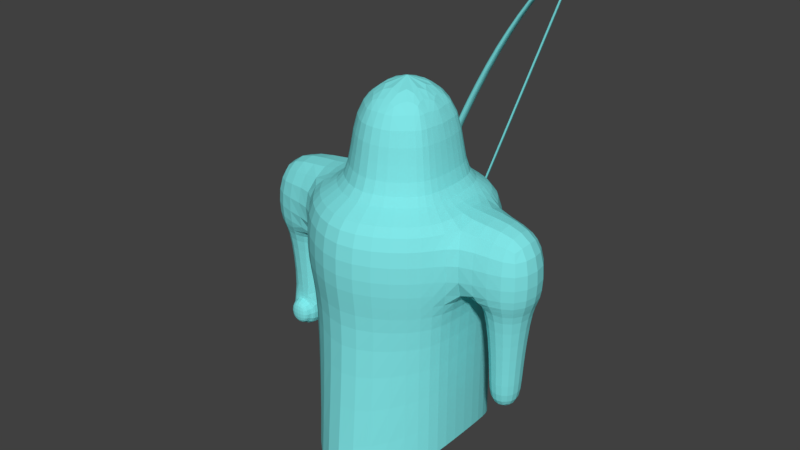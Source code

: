 # Source: Archer.blend  (saved by Blender 2.79.0; exported with 4.5.12 LTS)
import bpy
from mathutils import Matrix  # noqa: F401  (used for matrix-valued properties, if any)

bpy.ops.wm.read_factory_settings(use_empty=True)
scene = bpy.context.scene
scene.name = 'Scene'

# ---- collections
col_collection_1 = bpy.data.collections.new('Collection 1'); scene.collection.children.link(col_collection_1)

# ---- materials (node trees are filled in below, after node groups)
mat_base = bpy.data.materials.new('base')
mat_base.alpha_threshold = 0.0
mat_base.use_transparent_shadow = False
mat_base.diffuse_color = (0.2178, 0.7908, 0.8, 1.0)
mat_base.roughness = 0.5
mat_bow = bpy.data.materials.new('Bow')
mat_bow.alpha_threshold = 0.0
mat_bow.use_transparent_shadow = False
mat_bow.diffuse_color = (0.1268, 0.1106, 0.8, 1.0)
mat_bow.roughness = 0.5
mat_string = bpy.data.materials.new('String')
mat_string.alpha_threshold = 0.0
mat_string.use_transparent_shadow = False
mat_string.diffuse_color = (0.8, 0.3739, 0.1698, 1.0)
mat_string.roughness = 0.5

# ---- material node trees

# ---- world
world_world = bpy.data.worlds.new('World'); scene.world = world_world
world_world.color = (0.05088, 0.05088, 0.05088)
world_world.use_sun_shadow = False
world_world.sun_shadow_jitter_overblur = 0.0
world_world.cycles.sampling_method = 'MANUAL'

# ---- meshes
me_cube = bpy.data.meshes.new('Cube')
me_cube.from_pydata([(0.3024, -1.402, 1.247), (1.202, -0.8621, 1.247), (0.002439, 1.208, 1.247), (-0.5976, 0.9379, 1.247), (-0.5976, -0.8621, 1.247), (1.382, 0.4879, 1.247), (1.202, 0.9379, 1.247), (0.6024, 1.208, 1.247), (-0.7776, -0.4121, 1.247), (-0.7776, 0.4879, 1.247), (1.382, -0.4121, 1.247), (0.6024, 1.208, 0.2475), (1.202, 0.9379, 0.2475), (-0.5976, 0.9379, 0.2475), (0.002439, 1.208, 0.2475), (-0.7776, -0.4121, 0.2475), (-0.7776, 0.4879, 0.2475), (0.3024, -1.402, 0.2475), (-0.5976, -0.8621, 0.2475), (1.382, -0.4121, 0.2475), (1.202, -0.8621, 0.2475), (1.382, 0.4879, 0.2475), (-1.694, 0.4544, 1.247), (-1.694, -0.4456, 1.247), (-1.694, -0.4456, 0.2475), (-1.694, 0.4544, 0.2475), (2.281, -0.4212, 1.247), (2.281, 0.4788, 1.247), (2.281, -0.4212, 0.2475), (2.281, 0.4788, 0.2475), (-0.9448, -0.3106, 0.2475), (-0.9448, 0.3194, 0.2475), (-1.562, -0.3106, 0.2475), (-1.562, 0.3194, 0.2475), (1.593, 0.3438, 0.2475), (1.593, -0.2862, 0.2475), (2.16, 0.3438, 0.2475), (2.16, -0.2862, 0.2475), (-1.037, -0.2161, -0.7525), (-1.037, 0.2249, -0.7525), (-1.47, -0.2161, -0.7525), (-1.47, 0.2249, -0.7525), (1.678, 0.2493, -0.7525), (1.678, -0.1917, -0.7525), (2.075, 0.2493, -0.7525), (2.075, -0.1917, -0.7525), (-1.037, -0.2161, -1.253), (-1.037, 0.2249, -1.253), (-1.47, -0.2161, -1.253), (-1.47, 0.2249, -1.253), (1.678, 0.2493, -1.253), (1.678, -0.1917, -1.253), (2.075, 0.2493, -1.253), (2.075, -0.1917, -1.253), (0.3024, -0.7257, 1.247), (0.8024, -0.4257, 1.247), (0.1358, 0.7243, 1.247), (-0.1976, 0.5743, 1.247), (-0.1976, -0.4257, 1.247), (0.9024, 0.3243, 1.247), (0.8024, 0.5743, 1.247), (0.4691, 0.7243, 1.247), (-0.2976, -0.1757, 1.247), (-0.2976, 0.3243, 1.247), (0.9024, -0.1757, 1.247), (0.3024, -0.7257, 2.247), (0.8024, -0.4257, 2.247), (0.1358, 0.7243, 2.247), (-0.1976, 0.5743, 2.247), (-0.1976, -0.4257, 2.247), (0.9024, 0.3243, 2.247), (0.8024, 0.5743, 2.247), (0.4691, 0.7243, 2.247), (-0.2976, -0.1757, 2.247), (-0.2976, 0.3243, 2.247), (0.9024, -0.1757, 2.247), (0.3024, 0.04616, 2.747), (-1.362, 0.2249, -0.8765), (-1.145, 0.2249, -0.8765), (-1.362, 0.2249, -1.129), (-1.145, 0.2249, -1.129), (-1.362, 0.6749, -0.8765), (-1.145, 0.6749, -0.8765), (-1.362, 0.6749, -1.129), (-1.145, 0.6749, -1.129), (-1.102, -0.2161, -0.8275), (-1.405, -0.2161, -0.8275), (-1.102, -0.2161, -1.178), (-1.405, -0.2161, -1.178), (-1.102, -0.3511, -0.8275), (-1.405, -0.3511, -0.8275), (-1.102, -0.3511, -1.178), (-1.405, -0.3511, -1.178), (1.112, 0.8561, -0.1275), (0.03244, 1.099, -0.1275), (-0.6696, 0.4511, -0.1275), (-0.5076, -0.7639, -0.1275), (1.112, -0.7639, -0.1275), (1.274, 0.4511, -0.1275), (0.5724, 1.099, -0.1275), (-0.5076, 0.8561, -0.1275), (-0.6696, -0.3589, -0.1275), (0.3024, -1.25, -0.1275), (1.274, -0.3589, -0.1275), (1.112, 0.8561, -2.134), (0.03244, 1.356, -2.579), (-0.6696, 0.4511, -1.955), (-0.5076, -0.7639, -2.134), (1.112, -0.7639, -2.134), (1.274, 0.4511, -1.955), (0.5724, 1.356, -2.579), (-0.5076, 0.8561, -2.134), (-0.6696, -0.3589, -1.955), (0.3024, -1.563, -2.579), (1.274, -0.3589, -1.955), (1.779, 1.419, 3.959), (-0.1489, 1.357, 0.8312), (-0.6106, 1.463, -2.431), (0.589, 1.359, 2.467), (-0.621, 1.381, -0.7538), (1.151, 1.377, 3.387), (1.513, 1.398, 3.788), (-0.734, 1.409, -1.598), (-0.7162, 1.433, -2.05), (1.795, 1.27, 3.952), (-0.1323, 1.208, 0.824), (-0.5941, 1.315, -2.438), (0.6055, 1.21, 2.46), (-0.6045, 1.232, -0.7611), (1.168, 1.228, 3.38), (1.53, 1.249, 3.781), (-0.7174, 1.26, -1.605), (-0.6996, 1.284, -2.058), (1.495, 1.396, 3.825), (1.759, 1.416, 4.016), (-0.6936, 1.375, -0.7557), (-0.2247, 1.349, 0.8565), (0.5348, 1.353, 2.513), (-0.7924, 1.405, -1.61), (1.117, 1.373, 3.436), (-0.7544, 1.431, -2.063), (-0.6631, 1.461, -2.459), (1.512, 1.244, 3.818), (1.776, 1.264, 4.009), (-0.6767, 1.223, -0.7631), (-0.2078, 1.197, 0.8492), (0.5516, 1.201, 2.506), (-0.7755, 1.253, -1.617), (1.133, 1.221, 3.428), (-0.7375, 1.279, -2.07), (-0.6463, 1.309, -2.466), (1.646, 1.409, 3.874), (1.663, 1.26, 3.866), (-0.6634, 1.448, -2.241), (-0.6469, 1.299, -2.248), (1.657, 1.309, 3.869), (1.652, 1.359, 3.871), (-0.6524, 1.349, -2.245), (-0.6579, 1.399, -2.243), (1.687, 1.312, 3.887), (1.682, 1.362, 3.89), (-0.6423, 1.352, -2.28), (-0.6478, 1.402, -2.277), (0.155, 1.351, 1.685), (0.1719, 1.199, 1.678), (0.155, 1.353, 1.636), (0.1719, 1.201, 1.629), (-0.1877, 1.351, 0.8887), (-0.1709, 1.199, 0.8813), (0.5024, 1.329, 0.8117), (0.4969, 1.379, 0.8141), (0.5224, 1.332, 0.8038), (0.5168, 1.382, 0.8063), (-0.075, 1.339, -0.7168), (-0.08052, 1.389, -0.7144), (-0.05994, 1.342, -0.7379), (-0.0655, 1.392, -0.7354), (1.08, 1.319, 2.34), (1.074, 1.369, 2.343), (1.105, 1.322, 2.346), (1.099, 1.372, 2.348)], [], [(1, 10, 64, 55), (12, 11, 7, 6), (14, 13, 3, 2), (8, 9, 22, 23), (11, 14, 2, 7), (18, 17, 0, 4), (20, 19, 10, 1), (15, 18, 4, 8), (21, 12, 6, 5), (5, 10, 26, 27), (17, 20, 1, 0), (13, 16, 9, 3), (100, 95, 16, 13), (102, 97, 20, 17), (103, 98, 21, 19), (98, 93, 12, 21), (101, 96, 18, 15), (97, 103, 19, 20), (96, 102, 17, 18), (99, 94, 14, 11), (95, 101, 15, 16), (94, 100, 13, 14), (93, 99, 11, 12), (25, 24, 23, 22), (24, 25, 33, 32), (15, 8, 23, 24), (9, 16, 25, 22), (28, 29, 27, 26), (21, 5, 27, 29), (10, 19, 28, 26), (21, 29, 36, 34), (33, 31, 39, 41), (16, 15, 30, 31), (15, 24, 32, 30), (25, 16, 31, 33), (36, 37, 45, 44), (28, 19, 35, 37), (19, 21, 34, 35), (29, 28, 37, 36), (38, 40, 86, 85), (32, 33, 41, 40), (30, 32, 40, 38), (31, 30, 38, 39), (45, 43, 51, 53), (34, 36, 44, 42), (35, 34, 42, 43), (37, 35, 43, 45), (47, 46, 48, 49), (39, 38, 46, 47), (39, 47, 80, 78), (40, 41, 49, 48), (51, 50, 52, 53), (44, 45, 53, 52), (42, 44, 52, 50), (43, 42, 50, 51), (59, 60, 71, 70), (8, 4, 58, 62), (5, 6, 60, 59), (10, 5, 59, 64), (0, 1, 55, 54), (3, 9, 63, 57), (6, 7, 61, 60), (2, 3, 57, 56), (9, 8, 62, 63), (7, 2, 56, 61), (4, 0, 54, 58), (64, 59, 70, 75), (54, 55, 66, 65), (57, 63, 74, 68), (60, 61, 72, 71), (56, 57, 68, 67), (63, 62, 73, 74), (61, 56, 67, 72), (58, 54, 65, 69), (55, 64, 75, 66), (62, 58, 69, 73), (73, 69, 76), (69, 65, 76), (65, 66, 76), (66, 75, 76), (75, 70, 76), (70, 71, 76), (71, 72, 76), (72, 67, 76), (67, 68, 76), (68, 74, 76), (74, 73, 76), (41, 39, 78, 77), (49, 41, 77, 79), (47, 49, 79, 80), (81, 82, 84, 83), (79, 77, 81, 83), (80, 79, 83, 84), (78, 80, 84, 82), (85, 86, 90, 89), (40, 48, 88, 86), (48, 46, 87, 88), (46, 38, 85, 87), (77, 78, 82, 81), (88, 87, 91, 92), (101, 95, 106, 112), (97, 102, 113, 108), (96, 101, 112, 107), (94, 99, 110, 105), (95, 100, 111, 106), (99, 93, 104, 110), (93, 98, 109, 104), (102, 96, 107, 113), (100, 94, 105, 111), (98, 103, 114, 109), (103, 97, 108, 114), (90, 92, 91, 89), (88, 92, 90, 86), (85, 89, 91, 87), (119, 128, 131, 122), (116, 125, 128, 119), (122, 131, 132, 123), (120, 129, 127, 118), (118, 127, 125, 116), (132, 154, 157, 158, 153, 123), (121, 130, 129, 120), (135, 138, 147, 144), (136, 135, 144, 145), (138, 140, 149, 147), (139, 137, 146, 148), (134, 133, 142, 143), (140, 141, 150, 149), (133, 139, 148, 142), (126, 154, 132, 149, 150), (130, 152, 124, 143, 142), (116, 119, 135, 136), (128, 125, 145, 144), (117, 126, 150, 141), (118, 116, 136, 167, 165, 163, 137), (125, 127, 146, 164, 166, 168, 145), (119, 122, 138, 135), (131, 128, 144, 147), (120, 118, 137, 139), (127, 129, 148, 146), (121, 120, 139, 133), (129, 130, 142, 148), (122, 123, 140, 138), (132, 131, 147, 149), (123, 153, 117, 141, 140), (124, 115, 134, 143), (115, 151, 121, 133, 134), (151, 156, 155, 152, 130, 121), (115, 124, 152, 155, 156, 151), (153, 158, 157, 154, 126, 117), (173, 175, 161, 157), (176, 175, 161, 162), (178, 156, 160, 180), (157, 158, 162, 161), (156, 155, 159, 160), (167, 136, 145, 168), (137, 163, 164, 146), (163, 165, 166, 164), (165, 167, 168, 166), (177, 155, 156, 178), (173, 169, 170, 174), (174, 170, 172, 176), (180, 179, 171, 172), (177, 179, 171, 169), (158, 174, 176, 162), (157, 173, 174, 158), (172, 171, 175, 176), (169, 171, 175, 173), (155, 159, 179, 177), (160, 159, 179, 180), (169, 177, 178, 170), (170, 178, 180, 172)])
_k = set([(77, 78), (77, 79), (78, 80), (79, 80), (89, 90), (89, 91), (90, 92), (91, 92)])
me_cube.attributes.new('sharp_edge', 'BOOLEAN', 'EDGE').data.foreach_set('value', [ (min(e.vertices), max(e.vertices)) in _k for e in me_cube.edges])
_uv = me_cube.uv_layers.new(name='UVMap')
_uv.uv.foreach_set('vector', [0.0, 0.0, 0.0, 0.0, 0.0, 0.0, 0.0, 0.0, 0.0, 0.0, 0.0, 0.0, 0.0, 0.0, 0.0, 0.0, 0.0, 0.0, 0.0, 0.0, 0.0, 0.0, 0.0, 0.0, 0.0, 0.0, 0.0, 0.0, 0.0, 0.0, 0.0, 0.0, 0.0, 0.0, 0.0, 0.0, 0.0, 0.0, 0.0, 0.0, 0.0, 0.0, 0.0, 0.0, 0.0, 0.0, 0.0, 0.0, 0.0, 0.0, 0.0, 0.0, 0.0, 0.0, 0.0, 0.0, 0.0, 0.0, 0.0, 0.0, 0.0, 0.0, 0.0, 0.0, 0.0, 0.0, 0.0, 0.0, 0.0, 0.0, 0.0, 0.0, 0.0, 0.0, 0.0, 0.0, 0.0, 0.0, 0.0, 0.0, 0.0, 0.0, 0.0, 0.0, 0.0, 0.0, 0.0, 0.0, 0.0, 0.0, 0.0, 0.0, 0.0, 0.0, 0.0, 0.0, 0.0, 0.0, 0.0, 0.0, 0.0, 0.0, 0.0, 0.0, 0.0, 0.0, 0.0, 0.0, 0.0, 0.0, 0.0, 0.0, 0.0, 0.0, 0.0, 0.0, 0.0, 0.0, 0.0, 0.0, 0.0, 0.0, 0.0, 0.0, 0.0, 0.0, 0.0, 0.0, 0.0, 0.0, 0.0, 0.0, 0.0, 0.0, 0.0, 0.0, 0.0, 0.0, 0.0, 0.0, 0.0, 0.0, 0.0, 0.0, 0.0, 0.0, 0.0, 0.0, 0.0, 0.0, 0.0, 0.0, 0.0, 0.0, 0.0, 0.0, 0.0, 0.0, 0.0, 0.0, 0.0, 0.0, 0.0, 0.0, 0.0, 0.0, 0.0, 0.0, 0.0, 0.0, 0.0, 0.0, 0.0, 0.0, 0.0, 0.0, 0.0, 0.0, 0.0, 0.0, 0.0, 0.0, 0.0, 0.0, 0.0, 0.0, 0.0, 0.0, 0.0, 0.0, 0.0, 0.0, 0.0, 0.0, 0.0, 0.0, 0.0, 0.0, 0.0, 0.0, 0.0, 0.0, 0.0, 0.0, 0.0, 0.0, 0.0, 0.0, 0.0, 0.0, 0.0, 0.0, 0.0, 0.0, 0.0, 0.0, 0.0, 0.0, 0.0, 0.0, 0.0, 0.0, 0.0, 0.0, 0.0, 0.0, 0.0, 0.0, 0.0, 0.0, 0.0, 0.0, 0.0, 0.0, 0.0, 0.0, 0.0, 0.0, 0.0, 0.0, 0.0, 0.0, 0.0, 0.0, 0.0, 0.0, 0.0, 0.0, 0.0, 0.0, 0.0, 0.0, 0.0, 0.0, 0.0, 0.0, 0.0, 0.0, 0.0, 0.0, 0.0, 0.0, 0.0, 0.0, 0.0, 0.0, 0.0, 0.0, 0.0, 0.0, 0.0, 0.0, 0.0, 0.0, 0.0, 0.0, 0.0, 0.0, 0.0, 0.0, 0.0, 0.0, 0.0, 0.0, 0.0, 0.0, 0.0, 0.0, 0.0, 0.0, 0.0, 0.0, 0.0, 0.0, 0.0, 0.0, 0.0, 0.0, 0.0, 0.0, 0.0, 0.0, 0.0, 0.0, 0.0, 0.0, 0.0, 0.0, 0.0, 0.0, 0.0, 0.0, 0.0, 0.0, 0.0, 0.0, 0.0, 0.0, 0.0, 0.0, 0.0, 0.0, 0.0, 0.0, 0.0, 0.0, 0.0, 0.0, 0.0, 0.0, 0.0, 0.0, 0.0, 0.0, 0.0, 0.0, 0.0, 0.0, 0.0, 0.0, 0.0, 0.0, 0.0, 0.0, 0.0, 0.0, 0.0, 0.0, 0.0, 0.0, 0.0, 0.0, 0.0, 0.0, 0.0, 0.0, 0.0, 0.0, 0.0, 0.0, 0.0, 0.0, 0.0, 0.0, 0.0, 0.0, 0.0, 0.0, 0.0, 0.0, 0.0, 0.0, 0.0, 0.0, 0.0, 0.0, 0.0, 0.0, 0.0, 0.0, 0.0, 0.0, 0.0, 0.0, 0.0, 0.0, 0.0, 0.0, 0.0, 0.0, 0.0, 0.0, 0.0, 0.0, 0.0, 0.0, 0.0, 0.0, 0.0, 0.0, 0.0, 0.0, 0.0, 0.0, 0.0, 0.0, 0.0, 0.0, 0.0, 0.0, 0.0, 0.0, 0.0, 0.0, 0.0, 0.0, 0.0, 0.0, 0.0, 0.0, 0.0, 0.0, 0.0, 0.0, 0.0, 0.0, 0.0, 0.0, 0.0, 0.0, 0.0, 0.0, 0.0, 0.0, 0.0, 0.0, 0.0, 0.0, 0.0, 0.0, 0.0, 0.0, 0.0, 0.0, 0.0, 0.0, 0.0, 0.0, 0.0, 0.0, 0.0, 0.0, 0.0, 0.0, 0.0, 0.0, 0.0, 0.0, 0.0, 0.0, 0.0, 0.0, 0.0, 0.0, 0.0, 0.0, 0.0, 0.0, 0.0, 0.0, 0.0, 0.0, 0.0, 0.0, 0.0, 0.0, 0.0, 0.0, 0.0, 0.0, 0.0, 0.0, 0.0, 0.0, 0.0, 0.0, 0.0, 0.0, 0.0, 0.0, 0.0, 0.0, 0.0, 0.0, 0.0, 0.0, 0.0, 0.0, 0.0, 0.0, 0.0, 0.0, 0.0, 0.0, 0.0, 0.0, 0.0, 0.0, 0.0, 0.0, 0.0, 0.0, 0.0, 0.0, 0.0, 0.0, 0.0, 0.0, 0.0, 0.0, 0.0, 0.0, 0.0, 0.0, 0.0, 0.0, 0.0, 0.0, 0.0, 0.0, 0.0, 0.0, 0.0, 0.0, 0.0, 0.0, 0.0, 0.0, 0.0, 0.0, 0.0, 0.0, 0.0, 0.0, 0.0, 0.0, 0.0, 0.0, 0.0, 0.0, 0.0, 0.0, 0.0, 0.0, 0.0, 0.0, 0.0, 0.0, 0.0, 0.0, 0.0, 0.0, 0.0, 0.0, 0.0, 0.0, 0.0, 0.0, 0.0, 0.0, 0.0, 0.0, 0.0, 0.0, 0.0, 0.0, 0.0, 0.0, 0.0, 0.0, 0.0, 0.0, 0.0, 0.0, 0.0, 0.0, 0.0, 0.0, 0.0, 0.0, 0.0, 0.0, 0.0, 0.0, 0.0, 0.0, 0.0, 0.0, 0.0, 0.0, 0.0, 0.0, 0.0, 0.0, 0.0, 0.0, 0.0, 0.0, 0.0, 0.0, 0.0, 0.0, 0.0, 0.0, 0.0, 0.0, 0.0, 0.0, 0.0, 0.0, 0.0, 0.0, 0.0, 0.0, 0.0, 0.0, 0.0, 0.0, 0.0, 0.0, 0.0, 0.0, 0.0, 0.0, 0.0, 0.0, 0.0, 0.0, 0.0, 0.0, 0.0, 0.0, 0.0, 0.0, 0.0, 0.0, 0.0, 0.0, 0.0, 0.0, 0.0, 0.0, 0.0, 0.0, 0.0, 0.0, 0.0, 0.0, 0.0, 0.0, 0.0, 0.0, 0.0, 0.0, 0.0, 0.0, 0.0, 0.0, 0.0, 0.0, 0.0, 0.0, 0.0, 0.0, 0.0, 0.0, 0.0, 0.0, 0.0, 0.0, 0.0, 0.0, 0.0, 0.0, 0.0, 0.0, 0.0, 0.0, 0.0, 0.0, 0.0, 0.0, 0.0, 0.0, 0.0, 0.0, 0.0, 0.0, 0.0, 0.0, 0.0, 0.0, 0.0, 0.0, 0.0, 0.0, 0.0, 0.0, 0.0, 0.0, 0.0, 0.0, 0.0, 0.0, 0.0, 0.0, 0.0, 0.0, 0.0, 0.0, 0.0, 0.0, 0.0, 0.0, 0.0, 0.0, 0.0, 0.0, 0.0, 0.0, 0.0, 0.0, 0.0, 0.0, 0.0, 0.0, 0.0, 0.0, 0.0, 0.0, 0.0, 0.0, 0.0, 0.0, 0.0, 0.0, 0.0, 0.0, 0.0, 0.0, 0.0, 0.0, 0.0, 0.0, 0.0, 0.0, 0.0, 0.0, 0.0, 0.0, 0.0, 0.0, 0.0, 0.0, 0.0, 0.0, 0.0, 0.0, 0.0, 0.0, 0.0, 0.0, 0.0, 0.0, 0.0, 0.0, 0.0, 0.0, 0.0, 0.0, 0.0, 0.0, 0.0, 0.0, 0.0, 0.0, 0.0, 0.0, 0.0, 0.0, 0.0, 0.0, 0.0, 0.0, 0.0, 0.0, 0.0, 0.0, 0.0, 0.0, 0.0, 0.0, 0.0, 0.0, 0.0, 0.0, 0.0, 0.0, 0.0, 0.0, 0.0, 0.0, 0.0, 0.0, 0.0, 0.0, 0.0, 0.0, 0.0, 0.0, 0.0, 0.0, 0.0, 0.0, 0.0, 0.0, 0.0, 0.0, 0.0, 0.0, 0.0, 0.0, 0.0, 0.0, 0.0, 0.0, 0.0, 0.0, 0.0, 0.0, 0.0, 0.0, 0.0, 0.0, 0.0, 0.0, 0.0, 0.0, 0.0, 0.0, 0.0, 0.0, 0.0, 0.0, 0.0, 0.0, 0.0, 0.0, 0.0, 0.0, 0.0, 0.0, 0.0, 0.0, 0.0, 0.0, 0.0, 0.0, 0.0, 0.0, 0.0, 0.0, 0.0, 0.0, 0.0, 0.0, 0.0, 0.0, 0.0, 0.0, 0.0, 0.0, 0.0, 0.0, 0.0, 0.0, 0.0, 0.0, 0.0, 0.0, 0.6284, 0.0, 0.6734, 0.0, 0.6734, 0.4125, 0.6284, 0.4125, 0.5369, 0.0, 0.5819, 0.0, 0.5819, 0.8353, 0.5369, 0.8353, 0.6284, 0.4125, 0.6734, 0.4125, 0.6734, 0.6151, 0.6284, 0.6151, 0.3085, 0.43, 0.3535, 0.43, 0.3535, 0.9824, 0.3085, 0.9824, 0.4459, 0.0, 0.4909, 0.0, 0.4909, 0.9207, 0.4459, 0.9207, 0.6734, 0.6151, 0.6734, 0.6897, 0.6584, 0.6897, 0.6434, 0.6897, 0.6284, 0.6897, 0.6284, 0.6151, 0.3085, 0.1618, 0.3535, 0.1618, 0.3535, 0.43, 0.3085, 0.43, 0.6279, 0.0, 0.6279, 0.4205, 0.5819, 0.4205, 0.5819, 2.206e-08, 0.4909, 0.8533, 0.4909, 4.411e-08, 0.5369, 0.0, 0.5369, 0.8533, 0.6279, 0.4205, 0.6279, 0.6242, 0.5819, 0.6242, 0.5819, 0.4205, 0.4, 0.4074, 0.4, 0.9619, 0.354, 0.9619, 0.354, 0.4074, 0.4, 0.0, 0.4, 0.1451, 0.354, 0.1451, 0.354, 1.765e-07, 0.6279, 0.6242, 0.6279, 0.7902, 0.5819, 0.7902, 0.5819, 0.6242, 0.4, 0.1451, 0.4, 0.4074, 0.354, 0.4074, 0.354, 0.1451, 0.308, 0.0143, 0.2863, 0.1114, 0.2646, 0.2085, 0.2486, 0.2022, 0.2859, 0.0, 0.1174, 0.8287, 0.1385, 0.9062, 0.1596, 0.9837, 0.1382, 1.0, 0.102, 0.8375, 0.7737, 0.8591, 0.7782, 0.01179, 0.8071, 0.0, 0.8071, 0.8602, 0.7448, 0.8484, 0.7403, 0.001039, 0.7737, 0.0, 0.7737, 0.8602, 0.6284, 0.7642, 0.6734, 0.7642, 0.6739, 0.7893, 0.6279, 0.7893, 0.7116, 0.9263, 0.7071, 0.005047, 0.7403, 0.0, 0.7318, 0.02308, 0.7318, 0.4453, 0.7403, 0.4678, 0.7403, 0.9357, 0.6739, 0.9306, 0.6784, 0.009425, 0.7071, 0.0, 0.7071, 0.4678, 0.6986, 0.4904, 0.6986, 0.9126, 0.7071, 0.9357, 0.2338, 0.0, 0.1841, 0.4312, 0.1596, 0.4374, 0.2033, 0.000992, 0.2583, 0.4395, 0.308, 0.8708, 0.2776, 0.8698, 0.2338, 0.4334, 0.02393, 0.4496, 0.07979, 1.0, 0.05017, 0.9994, 0.0, 0.4416, 0.1596, 0.0, 0.1037, 0.5504, 0.07979, 0.5584, 0.1299, 0.0006389, 0.03766, 0.1713, 0.02393, 0.4496, 0.0, 0.4416, 0.02226, 0.1624, 0.1037, 0.5504, 0.1174, 0.8287, 0.102, 0.8375, 0.07979, 0.5584, 0.1841, 0.4312, 0.1904, 0.6623, 0.1744, 0.6686, 0.1596, 0.4374, 0.2646, 0.2085, 0.2583, 0.4395, 0.2338, 0.4334, 0.2486, 0.2022, 0.1904, 0.6623, 0.2121, 0.7594, 0.2338, 0.8565, 0.2117, 0.8708, 0.1744, 0.6686, 0.3535, 0.02155, 0.3085, 0.02155, 0.308, 0.0, 0.354, 0.0, 0.07979, 0.01628, 0.05872, 0.09378, 0.03766, 0.1713, 0.02226, 0.1624, 0.0584, 0.0, 0.3085, 0.09169, 0.3235, 0.09169, 0.3385, 0.09169, 0.3535, 0.09169, 0.3535, 0.1618, 0.3085, 0.1618, 0.3085, 0.02155, 0.3535, 0.02155, 0.3535, 0.09169, 0.3385, 0.09169, 0.3235, 0.09169, 0.3085, 0.09169, 0.6284, 0.6897, 0.6434, 0.6897, 0.6584, 0.6897, 0.6734, 0.6897, 0.6734, 0.7642, 0.6284, 0.7642, 0.928, 0.0, 0.937, 0.007197, 0.937, 0.8524, 0.928, 0.838, 0.8374, 0.0, 0.8525, 0.0, 0.8525, 0.8413, 0.8374, 0.8413, 0.955, 0.0, 0.955, 0.838, 0.946, 0.8524, 0.946, 0.007197, 0.8373, 0.01384, 0.8223, 0.01384, 0.8223, 8.823e-08, 0.8374, 0.0, 0.8222, 0.01491, 0.8072, 0.01491, 0.8071, 1.765e-07, 0.8223, 0.0, 0.4459, 0.9126, 0.4459, 0.9355, 0.4, 0.9355, 0.4, 0.9126, 0.4459, 0.0, 0.4459, 0.4677, 0.4, 0.4677, 0.4, 1.765e-07, 0.4459, 0.4677, 0.4459, 0.4905, 0.4, 0.4905, 0.4, 0.4677, 0.4459, 0.4905, 0.4459, 0.9126, 0.4, 0.9126, 0.4, 0.4905, 0.8072, 0.852, 0.8072, 0.01491, 0.8222, 0.01491, 0.8222, 0.852, 0.928, 0.0, 0.928, 0.8371, 0.913, 0.8371, 0.913, 0.0, 0.982, 0.838, 0.982, 0.0, 0.991, 0.0, 0.991, 0.8452, 0.8677, 0.0, 0.8828, 0.0, 0.8828, 0.8413, 0.8677, 0.8413, 0.982, 0.838, 0.973, 0.8452, 0.973, 0.0, 0.982, 0.0, 0.955, 0.838, 0.955, 0.0, 0.964, 0.007197, 0.964, 0.8524, 0.8373, 0.01384, 0.8373, 0.8509, 0.8223, 0.8509, 0.8223, 0.01384, 0.8525, 0.0, 0.8677, 0.0, 0.8677, 0.8413, 0.8525, 0.8413, 0.964, 0.0, 0.973, 0.0, 0.973, 0.8452, 0.964, 0.838, 0.937, 0.01439, 0.946, 0.0, 0.946, 0.8452, 0.937, 0.8524, 0.898, 0.8413, 0.8828, 0.8413, 0.8828, 0.0, 0.898, 0.0, 0.913, 0.0, 0.913, 0.8371, 0.898, 0.8371, 0.898, 0.0, 1.0, 0.0, 1.0, 0.838, 0.991, 0.8452, 0.991, 0.0])
me_cube.materials.append(mat_base)
me_cube.materials.append(mat_bow)
me_cube.materials.append(mat_string)
me_cube.use_remesh_preserve_volume = False
me_cube.use_remesh_preserve_attributes = False
me_cube.use_mirror_vertex_groups = False
me_cube.update()

# ---- objects
ob_cube = bpy.data.objects.new('Cube', me_cube)
ob_empty = bpy.data.objects.new('Empty', None)

# ---- transforms, parenting, visibility, modifiers, constraints
ob_cube.location = (0.0, 0.0, 0.0)
ob_cube.lineart.crease_threshold = 0.0
_m = ob_cube.modifiers.new('Subsurf', 'SUBSURF')
_m.uv_smooth = 'PRESERVE_CORNERS'
_m.quality = 2
_m.levels = 0
_m.show_only_control_edges = False
_m = ob_cube.modifiers.new('EdgeSplit', 'EDGE_SPLIT')
_m.use_edge_angle = False
ob_empty.location = (-3.515, 5.172, 0.0)
ob_empty.rotation_euler = (1.571, 0.0, 0.0)
ob_empty.scale = (15.0, 15.0, 1.0)
ob_empty.empty_display_type = 'IMAGE'
ob_empty.empty_image_offset = (0.0, 0.0)
ob_empty.color = (1.0, 1.0, 1.0, 0.75)
ob_empty.hide_viewport = True
ob_empty.lineart.crease_threshold = 0.0

# ---- collection membership
col_collection_1.objects.link(ob_cube)
col_collection_1.objects.link(ob_empty)

# ---- scene / render settings (as saved in the file)
scene.frame_start = 1; scene.frame_end = 250; scene.frame_set(1)
scene.render.engine = 'BLENDER_EEVEE_NEXT'
scene.render.resolution_percentage = 50
scene.render.dither_intensity = 0.0
scene.cycles.use_denoising = False
scene.cycles.samples = 128
scene.cycles.sampling_pattern = 'TABULATED_SOBOL'
scene.cycles.use_adaptive_sampling = False
scene.cycles.use_light_tree = False
scene.cycles.blur_glossy = 0.0
scene.cycles.sample_clamp_indirect = 0.0
scene.view_settings.view_transform = 'Standard'
bpy.context.view_layer.update()

# ---- added for rendering (the .blend has no active camera and no usable light): camera, sun
cam_auto = bpy.data.cameras.new('AutoCamera')
cam_auto.lens = 50.0
cam_auto.sensor_width = 36.0
cam_auto.clip_end = 1000.0
ob_auto_camera = bpy.data.objects.new('AutoCamera', cam_auto)
scene.collection.objects.link(ob_auto_camera)
ob_auto_camera.location = (7.94905, -9.23668, 6.84327)
ob_auto_camera.rotation_euler = (1.09748, -7.21219e-08, 0.694738)
scene.camera = ob_auto_camera
light_auto_sun = bpy.data.lights.new('AutoSun', 'SUN')
light_auto_sun.energy = 3.0
light_auto_sun.angle = 0.0523599
ob_auto_sun = bpy.data.objects.new('AutoSun', light_auto_sun)
scene.collection.objects.link(ob_auto_sun)
ob_auto_sun.rotation_euler = (0.872665, 0.174533, 0.523599)
bpy.context.view_layer.update()
